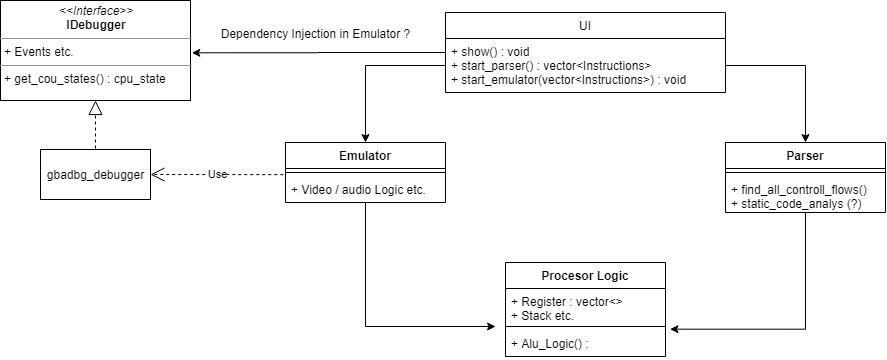

The diagram above was exported from draw.io. Its source (the exported page's mxGraphModel, read from the mxfile embedded in the PNG):
<mxGraphModel dx="1727" dy="964" grid="1" gridSize="10" guides="1" tooltips="1" connect="1" arrows="1" fold="1" page="1" pageScale="1" pageWidth="1100" pageHeight="850" background="#ffffff" math="0" shadow="0">
  <root>
    <mxCell id="0" />
    <mxCell id="1" parent="0" />
    <mxCell id="2" style="edgeStyle=orthogonalEdgeStyle;rounded=0;orthogonalLoop=1;jettySize=auto;html=1;entryX=1.028;entryY=-0.051;entryDx=0;entryDy=0;entryPerimeter=0;" edge="1" source="9" target="18" parent="1">
      <mxGeometry relative="1" as="geometry" />
    </mxCell>
    <mxCell id="3" style="edgeStyle=orthogonalEdgeStyle;rounded=0;orthogonalLoop=1;jettySize=auto;html=1;entryX=-0.062;entryY=-0.154;entryDx=0;entryDy=0;entryPerimeter=0;" edge="1" source="12" target="18" parent="1">
      <mxGeometry relative="1" as="geometry" />
    </mxCell>
    <mxCell id="4" style="edgeStyle=orthogonalEdgeStyle;rounded=0;orthogonalLoop=1;jettySize=auto;html=1;entryX=0.5;entryY=0;entryDx=0;entryDy=0;" edge="1" source="8" target="12" parent="1">
      <mxGeometry relative="1" as="geometry" />
    </mxCell>
    <mxCell id="5" style="edgeStyle=orthogonalEdgeStyle;rounded=0;orthogonalLoop=1;jettySize=auto;html=1;entryX=0.5;entryY=0;entryDx=0;entryDy=0;" edge="1" source="8" target="9" parent="1">
      <mxGeometry relative="1" as="geometry" />
    </mxCell>
    <mxCell id="6" style="edgeStyle=orthogonalEdgeStyle;rounded=0;orthogonalLoop=1;jettySize=auto;html=1;entryX=1.007;entryY=0.523;entryDx=0;entryDy=0;entryPerimeter=0;" edge="1" source="7" target="19" parent="1">
      <mxGeometry relative="1" as="geometry" />
    </mxCell>
    <mxCell id="7" value="UI" style="swimlane;fontStyle=0;childLayout=stackLayout;horizontal=1;startSize=26;fillColor=none;horizontalStack=0;resizeParent=1;resizeParentMax=0;resizeLast=0;collapsible=1;marginBottom=0;" vertex="1" parent="1">
      <mxGeometry x="500" y="81" width="280" height="80" as="geometry" />
    </mxCell>
    <mxCell id="8" value="+ show() : void&#10;+ start_parser() : vector&lt;Instructions&gt;&#10;+ start_emulator(vector&lt;Instructions&gt;) : void" style="text;strokeColor=none;fillColor=none;align=left;verticalAlign=top;spacingLeft=4;spacingRight=4;overflow=hidden;rotatable=0;points=[[0,0.5],[1,0.5]];portConstraint=eastwest;" vertex="1" parent="7">
      <mxGeometry y="26" width="280" height="54" as="geometry" />
    </mxCell>
    <mxCell id="9" value="Parser" style="swimlane;fontStyle=1;align=center;verticalAlign=top;childLayout=stackLayout;horizontal=1;startSize=26;horizontalStack=0;resizeParent=1;resizeParentMax=0;resizeLast=0;collapsible=1;marginBottom=0;" vertex="1" parent="1">
      <mxGeometry x="780" y="211" width="160" height="70" as="geometry" />
    </mxCell>
    <mxCell id="10" value="" style="line;strokeWidth=1;fillColor=none;align=left;verticalAlign=middle;spacingTop=-1;spacingLeft=3;spacingRight=3;rotatable=0;labelPosition=right;points=[];portConstraint=eastwest;" vertex="1" parent="9">
      <mxGeometry y="26" width="160" height="8" as="geometry" />
    </mxCell>
    <mxCell id="11" value="+ find_all_controll_flows()&#10;+ static_code_analys (?)" style="text;strokeColor=none;fillColor=none;align=left;verticalAlign=top;spacingLeft=4;spacingRight=4;overflow=hidden;rotatable=0;points=[[0,0.5],[1,0.5]];portConstraint=eastwest;" vertex="1" parent="9">
      <mxGeometry y="34" width="160" height="36" as="geometry" />
    </mxCell>
    <mxCell id="12" value="Emulator" style="swimlane;fontStyle=1;align=center;verticalAlign=top;childLayout=stackLayout;horizontal=1;startSize=26;horizontalStack=0;resizeParent=1;resizeParentMax=0;resizeLast=0;collapsible=1;marginBottom=0;" vertex="1" parent="1">
      <mxGeometry x="340" y="211" width="160" height="60" as="geometry" />
    </mxCell>
    <mxCell id="13" value="" style="line;strokeWidth=1;fillColor=none;align=left;verticalAlign=middle;spacingTop=-1;spacingLeft=3;spacingRight=3;rotatable=0;labelPosition=right;points=[];portConstraint=eastwest;" vertex="1" parent="12">
      <mxGeometry y="26" width="160" height="8" as="geometry" />
    </mxCell>
    <mxCell id="14" value="+ Video / audio Logic etc." style="text;strokeColor=none;fillColor=none;align=left;verticalAlign=top;spacingLeft=4;spacingRight=4;overflow=hidden;rotatable=0;points=[[0,0.5],[1,0.5]];portConstraint=eastwest;" vertex="1" parent="12">
      <mxGeometry y="34" width="160" height="26" as="geometry" />
    </mxCell>
    <mxCell id="15" value="Procesor Logic" style="swimlane;fontStyle=1;align=center;verticalAlign=top;childLayout=stackLayout;horizontal=1;startSize=26;horizontalStack=0;resizeParent=1;resizeParentMax=0;resizeLast=0;collapsible=1;marginBottom=0;" vertex="1" parent="1">
      <mxGeometry x="560" y="331" width="160" height="94" as="geometry" />
    </mxCell>
    <mxCell id="16" value="+ Register : vector&lt;&gt;&#10;+ Stack etc." style="text;strokeColor=none;fillColor=none;align=left;verticalAlign=top;spacingLeft=4;spacingRight=4;overflow=hidden;rotatable=0;points=[[0,0.5],[1,0.5]];portConstraint=eastwest;" vertex="1" parent="15">
      <mxGeometry y="26" width="160" height="34" as="geometry" />
    </mxCell>
    <mxCell id="17" value="" style="line;strokeWidth=1;fillColor=none;align=left;verticalAlign=middle;spacingTop=-1;spacingLeft=3;spacingRight=3;rotatable=0;labelPosition=right;points=[];portConstraint=eastwest;" vertex="1" parent="15">
      <mxGeometry y="60" width="160" height="8" as="geometry" />
    </mxCell>
    <mxCell id="18" value="+ Alu_Logic() : " style="text;strokeColor=none;fillColor=none;align=left;verticalAlign=top;spacingLeft=4;spacingRight=4;overflow=hidden;rotatable=0;points=[[0,0.5],[1,0.5]];portConstraint=eastwest;" vertex="1" parent="15">
      <mxGeometry y="68" width="160" height="26" as="geometry" />
    </mxCell>
    <mxCell id="19" value="&lt;p style=&quot;margin: 0px ; margin-top: 4px ; text-align: center&quot;&gt;&lt;i&gt;&amp;lt;&amp;lt;Interface&amp;gt;&amp;gt;&lt;/i&gt;&lt;br&gt;&lt;b&gt;IDebugger&lt;/b&gt;&lt;/p&gt;&lt;hr size=&quot;1&quot;&gt;&lt;p style=&quot;margin: 0px ; margin-left: 4px&quot;&gt;+ Events etc.&lt;/p&gt;&lt;hr size=&quot;1&quot;&gt;&lt;p style=&quot;margin: 0px ; margin-left: 4px&quot;&gt;+ get_cou_states() : cpu_state&lt;/p&gt;" style="verticalAlign=top;align=left;overflow=fill;fontSize=12;fontFamily=Helvetica;html=1;" vertex="1" parent="1">
      <mxGeometry x="55" y="69" width="190" height="100" as="geometry" />
    </mxCell>
    <mxCell id="20" value="" style="endArrow=block;dashed=1;endFill=0;endSize=12;html=1;entryX=0.5;entryY=1;entryDx=0;entryDy=0;" edge="1" target="19" parent="1">
      <mxGeometry width="160" relative="1" as="geometry">
        <mxPoint x="150" y="217" as="sourcePoint" />
        <mxPoint x="150" y="297" as="targetPoint" />
      </mxGeometry>
    </mxCell>
    <mxCell id="21" value="gbadbg_debugger" style="html=1;" vertex="1" parent="1">
      <mxGeometry x="95" y="218" width="110" height="50" as="geometry" />
    </mxCell>
    <mxCell id="22" value="Use" style="endArrow=open;endSize=12;dashed=1;html=1;exitX=-0.014;exitY=-0.071;exitDx=0;exitDy=0;exitPerimeter=0;entryX=1;entryY=0.5;entryDx=0;entryDy=0;" edge="1" source="14" target="21" parent="1">
      <mxGeometry width="160" relative="1" as="geometry">
        <mxPoint x="230" y="360" as="sourcePoint" />
        <mxPoint x="390" y="360" as="targetPoint" />
      </mxGeometry>
    </mxCell>
    <mxCell id="23" value="Dependency Injection in Emulator ?" style="text;html=1;align=center;verticalAlign=middle;resizable=0;points=[];autosize=1;" vertex="1" parent="1">
      <mxGeometry x="270" y="92" width="200" height="20" as="geometry" />
    </mxCell>
  </root>
</mxGraphModel>